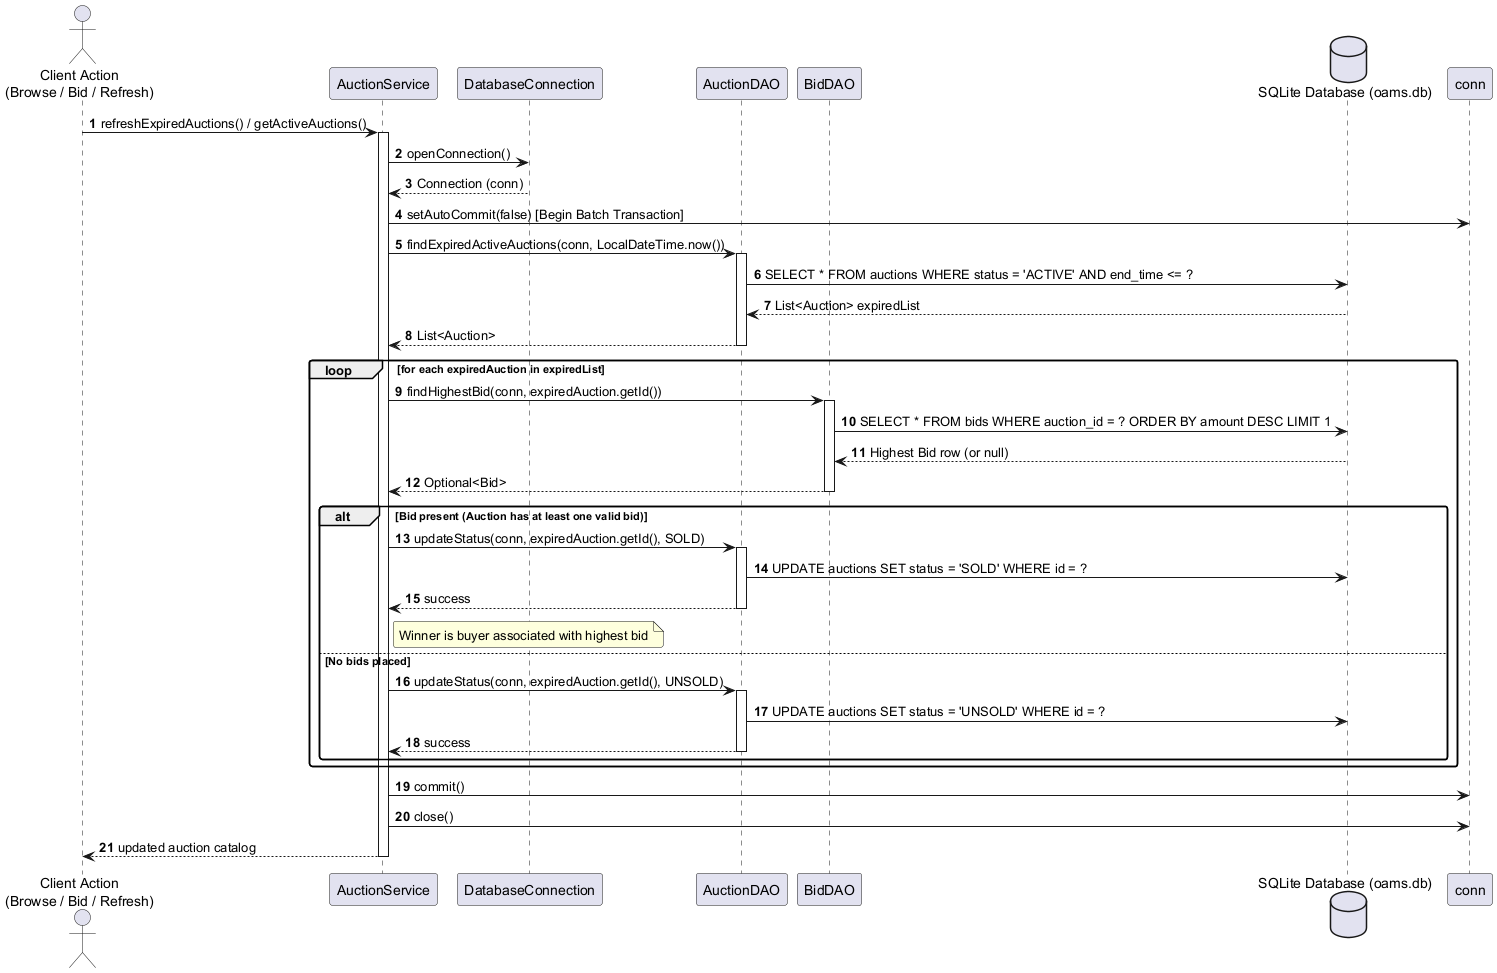

The diagram above was rendered by PlantUML. Its source (embedded in the PNG):
@startuml
autonumber
skinparam shadowing false
skinparam roundcorner 5

actor "Client Action\n(Browse / Bid / Refresh)" as Trigger
participant AuctionService
participant DatabaseConnection
participant AuctionDAO
participant BidDAO
database "SQLite Database (oams.db)" as DB

Trigger -> AuctionService: refreshExpiredAuctions() / getActiveAuctions()
activate AuctionService

AuctionService -> DatabaseConnection: openConnection()
DatabaseConnection --> AuctionService: Connection (conn)
AuctionService -> conn: setAutoCommit(false) [Begin Batch Transaction]

AuctionService -> AuctionDAO: findExpiredActiveAuctions(conn, LocalDateTime.now())
activate AuctionDAO
AuctionDAO -> DB: SELECT * FROM auctions WHERE status = 'ACTIVE' AND end_time <= ?
DB --> AuctionDAO: List<Auction> expiredList
AuctionDAO --> AuctionService: List<Auction>
deactivate AuctionDAO

loop for each expiredAuction in expiredList
    AuctionService -> BidDAO: findHighestBid(conn, expiredAuction.getId())
    activate BidDAO
    BidDAO -> DB: SELECT * FROM bids WHERE auction_id = ? ORDER BY amount DESC LIMIT 1
    DB --> BidDAO: Highest Bid row (or null)
    BidDAO --> AuctionService: Optional<Bid>
    deactivate BidDAO

    alt Bid present (Auction has at least one valid bid)
        AuctionService -> AuctionDAO: updateStatus(conn, expiredAuction.getId(), SOLD)
        activate AuctionDAO
        AuctionDAO -> DB: UPDATE auctions SET status = 'SOLD' WHERE id = ?
        AuctionDAO --> AuctionService: success
        deactivate AuctionDAO
        note right of AuctionService: Winner is buyer associated with highest bid
    else No bids placed
        AuctionService -> AuctionDAO: updateStatus(conn, expiredAuction.getId(), UNSOLD)
        activate AuctionDAO
        AuctionDAO -> DB: UPDATE auctions SET status = 'UNSOLD' WHERE id = ?
        AuctionDAO --> AuctionService: success
        deactivate AuctionDAO
    end
end

AuctionService -> conn: commit()
AuctionService -> conn: close()
AuctionService --> Trigger: updated auction catalog
deactivate AuctionService

@enduml